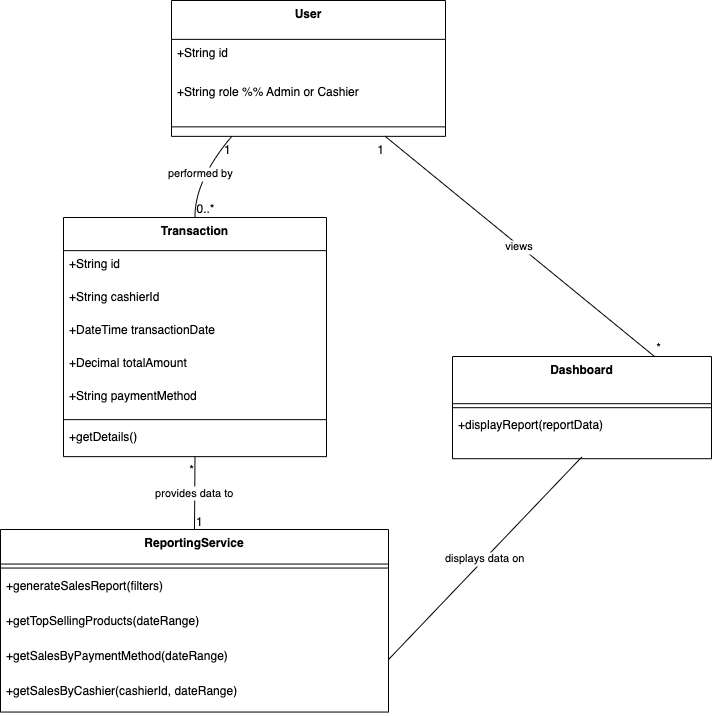

The diagram above was exported from draw.io. Its source (the exported page's mxGraphModel, read from the mxfile embedded in the PNG):
<mxGraphModel dx="988" dy="703" grid="0" gridSize="10" guides="1" tooltips="1" connect="1" arrows="1" fold="1" page="1" pageScale="1" pageWidth="827" pageHeight="1169" math="0" shadow="0">
  <root>
    <mxCell id="0" />
    <mxCell id="1" parent="0" />
    <mxCell id="0whsUscanCgr0Zh77hat-1" value="User" style="swimlane;fontStyle=1;align=center;verticalAlign=top;childLayout=stackLayout;horizontal=1;startSize=38.857142857142854;horizontalStack=0;resizeParent=1;resizeParentMax=0;resizeLast=0;collapsible=0;marginBottom=0;" vertex="1" parent="1">
      <mxGeometry x="191" y="20" width="274" height="135.85714285714286" as="geometry" />
    </mxCell>
    <mxCell id="0whsUscanCgr0Zh77hat-2" value="+String id" style="text;strokeColor=none;fillColor=none;align=left;verticalAlign=top;spacingLeft=4;spacingRight=4;overflow=hidden;rotatable=0;points=[[0,0.5],[1,0.5]];portConstraint=eastwest;" vertex="1" parent="0whsUscanCgr0Zh77hat-1">
      <mxGeometry y="38.857142857142854" width="274" height="39" as="geometry" />
    </mxCell>
    <mxCell id="0whsUscanCgr0Zh77hat-3" value="+String role %% Admin or Cashier" style="text;strokeColor=none;fillColor=none;align=left;verticalAlign=top;spacingLeft=4;spacingRight=4;overflow=hidden;rotatable=0;points=[[0,0.5],[1,0.5]];portConstraint=eastwest;" vertex="1" parent="0whsUscanCgr0Zh77hat-1">
      <mxGeometry y="77.85714285714286" width="274" height="39" as="geometry" />
    </mxCell>
    <mxCell id="0whsUscanCgr0Zh77hat-4" style="line;strokeWidth=1;fillColor=none;align=left;verticalAlign=middle;spacingTop=-1;spacingLeft=3;spacingRight=3;rotatable=0;labelPosition=right;points=[];portConstraint=eastwest;strokeColor=inherit;" vertex="1" parent="0whsUscanCgr0Zh77hat-1">
      <mxGeometry y="116.85714285714286" width="274" height="19" as="geometry" />
    </mxCell>
    <mxCell id="0whsUscanCgr0Zh77hat-5" value="Transaction" style="swimlane;fontStyle=1;align=center;verticalAlign=top;childLayout=stackLayout;horizontal=1;startSize=33.142857142857146;horizontalStack=0;resizeParent=1;resizeParentMax=0;resizeLast=0;collapsible=0;marginBottom=0;" vertex="1" parent="1">
      <mxGeometry x="83" y="237" width="263" height="239.14285714285714" as="geometry" />
    </mxCell>
    <mxCell id="0whsUscanCgr0Zh77hat-6" value="+String id" style="text;strokeColor=none;fillColor=none;align=left;verticalAlign=top;spacingLeft=4;spacingRight=4;overflow=hidden;rotatable=0;points=[[0,0.5],[1,0.5]];portConstraint=eastwest;" vertex="1" parent="0whsUscanCgr0Zh77hat-5">
      <mxGeometry y="33.142857142857146" width="263" height="33" as="geometry" />
    </mxCell>
    <mxCell id="0whsUscanCgr0Zh77hat-7" value="+String cashierId" style="text;strokeColor=none;fillColor=none;align=left;verticalAlign=top;spacingLeft=4;spacingRight=4;overflow=hidden;rotatable=0;points=[[0,0.5],[1,0.5]];portConstraint=eastwest;" vertex="1" parent="0whsUscanCgr0Zh77hat-5">
      <mxGeometry y="66.14285714285714" width="263" height="33" as="geometry" />
    </mxCell>
    <mxCell id="0whsUscanCgr0Zh77hat-8" value="+DateTime transactionDate" style="text;strokeColor=none;fillColor=none;align=left;verticalAlign=top;spacingLeft=4;spacingRight=4;overflow=hidden;rotatable=0;points=[[0,0.5],[1,0.5]];portConstraint=eastwest;" vertex="1" parent="0whsUscanCgr0Zh77hat-5">
      <mxGeometry y="99.14285714285714" width="263" height="33" as="geometry" />
    </mxCell>
    <mxCell id="0whsUscanCgr0Zh77hat-9" value="+Decimal totalAmount" style="text;strokeColor=none;fillColor=none;align=left;verticalAlign=top;spacingLeft=4;spacingRight=4;overflow=hidden;rotatable=0;points=[[0,0.5],[1,0.5]];portConstraint=eastwest;" vertex="1" parent="0whsUscanCgr0Zh77hat-5">
      <mxGeometry y="132.14285714285714" width="263" height="33" as="geometry" />
    </mxCell>
    <mxCell id="0whsUscanCgr0Zh77hat-10" value="+String paymentMethod" style="text;strokeColor=none;fillColor=none;align=left;verticalAlign=top;spacingLeft=4;spacingRight=4;overflow=hidden;rotatable=0;points=[[0,0.5],[1,0.5]];portConstraint=eastwest;" vertex="1" parent="0whsUscanCgr0Zh77hat-5">
      <mxGeometry y="165.14285714285714" width="263" height="33" as="geometry" />
    </mxCell>
    <mxCell id="0whsUscanCgr0Zh77hat-11" style="line;strokeWidth=1;fillColor=none;align=left;verticalAlign=middle;spacingTop=-1;spacingLeft=3;spacingRight=3;rotatable=0;labelPosition=right;points=[];portConstraint=eastwest;strokeColor=inherit;" vertex="1" parent="0whsUscanCgr0Zh77hat-5">
      <mxGeometry y="198.14285714285714" width="263" height="8" as="geometry" />
    </mxCell>
    <mxCell id="0whsUscanCgr0Zh77hat-12" value="+getDetails()" style="text;strokeColor=none;fillColor=none;align=left;verticalAlign=top;spacingLeft=4;spacingRight=4;overflow=hidden;rotatable=0;points=[[0,0.5],[1,0.5]];portConstraint=eastwest;" vertex="1" parent="0whsUscanCgr0Zh77hat-5">
      <mxGeometry y="206.14285714285714" width="263" height="33" as="geometry" />
    </mxCell>
    <mxCell id="0whsUscanCgr0Zh77hat-13" value="ReportingService" style="swimlane;fontStyle=1;align=center;verticalAlign=top;childLayout=stackLayout;horizontal=1;startSize=34.54545454545455;horizontalStack=0;resizeParent=1;resizeParentMax=0;resizeLast=0;collapsible=0;marginBottom=0;" vertex="1" parent="1">
      <mxGeometry x="20" y="549" width="388" height="182.54545454545456" as="geometry" />
    </mxCell>
    <mxCell id="0whsUscanCgr0Zh77hat-14" style="line;strokeWidth=1;fillColor=none;align=left;verticalAlign=middle;spacingTop=-1;spacingLeft=3;spacingRight=3;rotatable=0;labelPosition=right;points=[];portConstraint=eastwest;strokeColor=inherit;" vertex="1" parent="0whsUscanCgr0Zh77hat-13">
      <mxGeometry y="34.54545454545455" width="388" height="8" as="geometry" />
    </mxCell>
    <mxCell id="0whsUscanCgr0Zh77hat-15" value="+generateSalesReport(filters)" style="text;strokeColor=none;fillColor=none;align=left;verticalAlign=top;spacingLeft=4;spacingRight=4;overflow=hidden;rotatable=0;points=[[0,0.5],[1,0.5]];portConstraint=eastwest;" vertex="1" parent="0whsUscanCgr0Zh77hat-13">
      <mxGeometry y="42.54545454545455" width="388" height="35" as="geometry" />
    </mxCell>
    <mxCell id="0whsUscanCgr0Zh77hat-16" value="+getTopSellingProducts(dateRange)" style="text;strokeColor=none;fillColor=none;align=left;verticalAlign=top;spacingLeft=4;spacingRight=4;overflow=hidden;rotatable=0;points=[[0,0.5],[1,0.5]];portConstraint=eastwest;" vertex="1" parent="0whsUscanCgr0Zh77hat-13">
      <mxGeometry y="77.54545454545455" width="388" height="35" as="geometry" />
    </mxCell>
    <mxCell id="0whsUscanCgr0Zh77hat-17" value="+getSalesByPaymentMethod(dateRange)" style="text;strokeColor=none;fillColor=none;align=left;verticalAlign=top;spacingLeft=4;spacingRight=4;overflow=hidden;rotatable=0;points=[[0,0.5],[1,0.5]];portConstraint=eastwest;" vertex="1" parent="0whsUscanCgr0Zh77hat-13">
      <mxGeometry y="112.54545454545455" width="388" height="35" as="geometry" />
    </mxCell>
    <mxCell id="0whsUscanCgr0Zh77hat-18" value="+getSalesByCashier(cashierId, dateRange)" style="text;strokeColor=none;fillColor=none;align=left;verticalAlign=top;spacingLeft=4;spacingRight=4;overflow=hidden;rotatable=0;points=[[0,0.5],[1,0.5]];portConstraint=eastwest;" vertex="1" parent="0whsUscanCgr0Zh77hat-13">
      <mxGeometry y="147.54545454545456" width="388" height="35" as="geometry" />
    </mxCell>
    <mxCell id="0whsUscanCgr0Zh77hat-19" value="Dashboard" style="swimlane;fontStyle=1;align=center;verticalAlign=top;childLayout=stackLayout;horizontal=1;startSize=47.2;horizontalStack=0;resizeParent=1;resizeParentMax=0;resizeLast=0;collapsible=0;marginBottom=0;" vertex="1" parent="1">
      <mxGeometry x="472" y="376" width="259" height="102.2" as="geometry" />
    </mxCell>
    <mxCell id="0whsUscanCgr0Zh77hat-20" style="line;strokeWidth=1;fillColor=none;align=left;verticalAlign=middle;spacingTop=-1;spacingLeft=3;spacingRight=3;rotatable=0;labelPosition=right;points=[];portConstraint=eastwest;strokeColor=inherit;" vertex="1" parent="0whsUscanCgr0Zh77hat-19">
      <mxGeometry y="47.2" width="259" height="8" as="geometry" />
    </mxCell>
    <mxCell id="0whsUscanCgr0Zh77hat-21" value="+displayReport(reportData)" style="text;strokeColor=none;fillColor=none;align=left;verticalAlign=top;spacingLeft=4;spacingRight=4;overflow=hidden;rotatable=0;points=[[0,0.5],[1,0.5]];portConstraint=eastwest;" vertex="1" parent="0whsUscanCgr0Zh77hat-19">
      <mxGeometry y="55.2" width="259" height="47" as="geometry" />
    </mxCell>
    <mxCell id="0whsUscanCgr0Zh77hat-22" value="performed by" style="curved=1;startArrow=none;endArrow=none;exitX=0.22;exitY=1;entryX=0.5;entryY=0;rounded=0;" edge="1" parent="1" source="0whsUscanCgr0Zh77hat-1" target="0whsUscanCgr0Zh77hat-5">
      <mxGeometry relative="1" as="geometry">
        <Array as="points">
          <mxPoint x="214" y="200" />
        </Array>
      </mxGeometry>
    </mxCell>
    <mxCell id="0whsUscanCgr0Zh77hat-23" value="1" style="edgeLabel;resizable=0;labelBackgroundColor=none;fontSize=12;align=right;verticalAlign=top;" vertex="1" parent="0whsUscanCgr0Zh77hat-22">
      <mxGeometry x="-1" relative="1" as="geometry" />
    </mxCell>
    <mxCell id="0whsUscanCgr0Zh77hat-24" value="0..*" style="edgeLabel;resizable=0;labelBackgroundColor=none;fontSize=12;align=left;verticalAlign=bottom;" vertex="1" parent="0whsUscanCgr0Zh77hat-22">
      <mxGeometry x="1" relative="1" as="geometry" />
    </mxCell>
    <mxCell id="0whsUscanCgr0Zh77hat-25" value="provides data to" style="curved=1;startArrow=none;endArrow=none;exitX=0.5;exitY=1;entryX=0.5;entryY=0;rounded=0;" edge="1" parent="1" source="0whsUscanCgr0Zh77hat-5" target="0whsUscanCgr0Zh77hat-13">
      <mxGeometry relative="1" as="geometry">
        <Array as="points" />
      </mxGeometry>
    </mxCell>
    <mxCell id="0whsUscanCgr0Zh77hat-26" value="*" style="edgeLabel;resizable=0;labelBackgroundColor=none;fontSize=12;align=right;verticalAlign=top;" vertex="1" parent="0whsUscanCgr0Zh77hat-25">
      <mxGeometry x="-1" relative="1" as="geometry" />
    </mxCell>
    <mxCell id="0whsUscanCgr0Zh77hat-27" value="1" style="edgeLabel;resizable=0;labelBackgroundColor=none;fontSize=12;align=left;verticalAlign=bottom;" vertex="1" parent="0whsUscanCgr0Zh77hat-25">
      <mxGeometry x="1" relative="1" as="geometry" />
    </mxCell>
    <mxCell id="0whsUscanCgr0Zh77hat-28" value="displays data on" style="curved=1;startArrow=none;endArrow=none;exitX=1;exitY=0.5;entryX=0.499;entryY=0.965;rounded=0;exitDx=0;exitDy=0;entryDx=0;entryDy=0;entryPerimeter=0;" edge="1" parent="1" source="0whsUscanCgr0Zh77hat-17" target="0whsUscanCgr0Zh77hat-21">
      <mxGeometry relative="1" as="geometry" />
    </mxCell>
    <mxCell id="0whsUscanCgr0Zh77hat-29" value="views" style="curved=1;startArrow=none;endArrow=none;exitX=0.78;exitY=1;entryX=0.78;entryY=0;rounded=0;" edge="1" parent="1" source="0whsUscanCgr0Zh77hat-1" target="0whsUscanCgr0Zh77hat-19">
      <mxGeometry relative="1" as="geometry" />
    </mxCell>
    <mxCell id="0whsUscanCgr0Zh77hat-30" value="1" style="edgeLabel;resizable=0;labelBackgroundColor=none;fontSize=12;align=right;verticalAlign=top;" vertex="1" parent="0whsUscanCgr0Zh77hat-29">
      <mxGeometry x="-1" relative="1" as="geometry" />
    </mxCell>
    <mxCell id="0whsUscanCgr0Zh77hat-31" value="*" style="edgeLabel;resizable=0;labelBackgroundColor=none;fontSize=12;align=left;verticalAlign=bottom;" vertex="1" parent="0whsUscanCgr0Zh77hat-29">
      <mxGeometry x="1" relative="1" as="geometry" />
    </mxCell>
  </root>
</mxGraphModel>